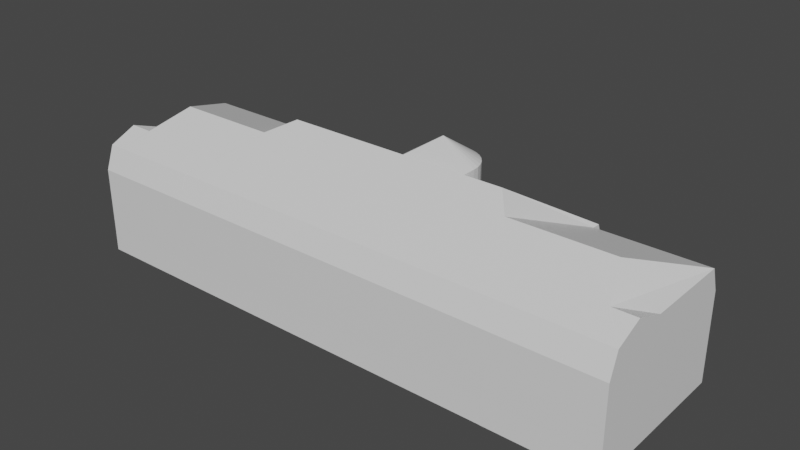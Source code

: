 # Source: GutenbergbauSicherheitskopie1.blend  (saved by Blender 2.80.59; exported with 4.5.12 LTS)
import bpy
from mathutils import Matrix  # noqa: F401  (used for matrix-valued properties, if any)

bpy.ops.wm.read_factory_settings(use_empty=True)
scene = bpy.context.scene
scene.name = 'Scene'

# ---- collections
col_collection = bpy.data.collections.new('Collection'); scene.collection.children.link(col_collection)

# ---- materials (node trees are filled in below, after node groups)
mat_material = bpy.data.materials.new('Material')
mat_material.alpha_threshold = 0.0
mat_material.use_transparent_shadow = False
mat_material.roughness = 0.5
mat_material.line_color = (0.0, 0.0, 0.0, 1.0)

# ---- material node trees
mat_material.use_nodes = True; mat_material.node_tree.nodes.clear()
_N = mat_material.node_tree.nodes; _L = mat_material.node_tree.links
n0 = _N.new('ShaderNodeOutputMaterial'); n0.name = 'Material Output'; n0.location = (300, 300)
n1 = _N.new('ShaderNodeBsdfPrincipled'); n1.name = 'Principled BSDF'; n1.location = (10, 300)
n1.distribution = 'GGX'
n1.subsurface_method = 'BURLEY'
n1.inputs[3].default_value = 1.45
_L.new(n1.outputs[0], n0.inputs[0])
n0.is_active_output = True

# ---- world
world_world = bpy.data.worlds.new('World'); scene.world = world_world
world_world.use_nodes = True; world_world.node_tree.nodes.clear()
_N = world_world.node_tree.nodes; _L = world_world.node_tree.links
n0 = _N.new('ShaderNodeOutputWorld'); n0.name = 'World Output'; n0.location = (300, 300)
n1 = _N.new('ShaderNodeBackground'); n1.name = 'Background'; n1.location = (10, 300)
n1.inputs[0].default_value = (0.05088, 0.05088, 0.05088, 1.0)
_L.new(n1.outputs[0], n0.inputs[0])
n0.is_active_output = True
world_world.color = (0.05088, 0.05088, 0.05088)
world_world.use_sun_shadow = False
world_world.sun_shadow_jitter_overblur = 0.0

# ---- meshes
me_cube = bpy.data.meshes.new('Cube')
me_cube.from_pydata([(35.0, -0.9747, 3.0), (35.0, -0.9747, 0.0), (35.0, -21.49, 3.0), (35.0, -21.5, 0.0), (-35.0, -0.9967, 3.0), (-35.0, -0.9967, 0.0), (-35.0, -21.49, 3.0), (-35.0, -21.5, 0.0), (35.0, -0.9747, 7.0), (35.0, -21.5, 7.0), (-35.0, -0.9967, 7.0), (-35.0, -21.5, 7.0), (35.0, -0.9747, 11.0), (35.0, -21.5, 11.0), (-35.0, -0.9967, 11.0), (-35.0, -21.5, 11.0), (35.0, -0.9747, 11.0), (35.0, -21.5, 11.0), (-35.0, -0.9967, 11.0), (-35.0, -21.5, 11.0), (35.0, -2.052, 14.0), (35.0, -20.45, 14.0), (-35.0, -2.072, 14.0), (-35.0, -20.43, 14.0), (35.0, -17.0, 15.49), (-35.0, -17.0, 15.49), (0.0, 4.5, 0.0), (-1.496e-06, 4.508, 15.0), (0.8779, 4.414, 0.0), (0.8779, 4.422, 15.0), (1.722, 4.157, 0.0), (1.722, 4.166, 15.0), (2.5, 3.742, 0.0), (2.5, 3.75, 15.0), (3.182, 3.182, 0.0), (3.182, 3.19, 15.0), (3.742, 2.5, 0.0), (3.742, 2.508, 15.0), (4.157, 1.722, 0.0), (4.157, 1.73, 15.0), (4.414, 0.8779, 0.0), (4.414, 0.8862, 15.0), (4.5, 3.397e-07, 0.0), (0.0, 0.0, 18.0), (4.5, 0.008308, 15.0), (21.5, 0.0, 11.0), (4.5, -2.64, 15.0), (4.5, 0.0, 0.0), (-4.5, 0.008308, 15.0), (21.5, 0.0, 7.0), (-4.5, -2.64, 15.0), (-4.5, 0.0, 0.0), (-4.5, 4.345e-06, 0.0), (21.5, 0.0, 3.0), (-4.414, 0.8779, 0.0), (-4.414, 0.8862, 15.0), (-4.157, 1.722, 0.0), (-4.157, 1.73, 15.0), (-3.742, 2.5, 0.0), (-3.742, 2.508, 15.0), (-3.182, 3.182, 0.0), (-3.182, 3.19, 15.0), (-2.5, 3.742, 0.0), (-2.5, 3.75, 15.0), (-1.722, 4.157, 0.0), (-1.722, 4.166, 15.0), (-0.8779, 4.414, 0.0), (-0.8779, 4.422, 15.0), (21.5, -21.49, 0.0), (-14.5, -9.0, 19.0), (-21.5, -1.075, 14.0), (-21.5, -20.42, 14.0), (-1.431e-06, -7.415, 18.0), (-21.5, 0.0, 0.0), (-21.5, 0.0, 11.0), (-21.5, -21.5, 11.0), (-21.5, 0.0, 11.0), (-21.5, -21.5, 11.0), (-21.5, 0.0, 7.0), (-21.5, -21.5, 7.0), (-21.5, 0.0, 3.0), (-21.5, -21.5, 0.0), (-21.5, -21.49, 3.0), (21.5, 0.0, 11.0), (21.5, -1.075, 14.0), (21.5, -21.48, 3.0), (14.5, -9.0, 19.0), (21.5, -20.42, 14.0), (21.5, -21.49, 11.0), (21.5, -21.49, 11.0), (21.5, -21.49, 7.0), (21.5, 0.0, 0.0), (21.5, -21.51, 0.0), (21.5, -0.9747, 3.0), (21.5, -0.9747, 7.0), (21.5, -0.9747, 11.0), (21.5, -0.9747, 11.0), (21.5, -2.052, 14.0), (21.5, -0.9747, 0.0), (21.5, -21.51, 7.0), (21.5, -21.51, 11.0), (21.5, -21.51, 11.0), (21.5, -20.45, 14.0), (17.0, -12.0, 17.68), (21.5, -21.51, 3.0), (-21.5, -0.9967, 0.0), (-21.5, -21.49, 3.0), (-21.5, -21.5, 7.0), (-21.5, -21.5, 11.0), (-21.5, -21.5, 11.0), (-21.5, -20.43, 14.0), (-17.0, -12.0, 17.68), (-21.5, -21.5, 0.0), (-21.5, -2.072, 14.0), (-21.5, -0.9967, 11.0), (-21.5, -0.9967, 11.0), (-21.5, -0.9967, 7.0), (-21.5, -0.9967, 3.0), (-30.0, -12.0, 17.68), (30.0, -12.0, 17.68), (-32.0, -17.0, 15.49), (32.0, -17.0, 15.49), (35.0, -13.0, 14.0), (-35.0, -13.0, 14.0), (-20.69, -1.075, 14.0), (-17.38, -1.075, 14.0), (-14.08, -1.075, 14.0), (-10.77, -1.075, 14.0), (-7.462, -1.075, 14.0), (-4.154, -1.075, 14.0), (4.154, -1.075, 14.0), (7.462, -1.075, 14.0), (10.77, -1.075, 14.0), (14.08, -1.075, 14.0), (17.38, -1.075, 14.0), (20.69, -1.075, 14.0), (-20.69, 0.0, 11.0), (-17.38, 0.0, 11.0), (-14.08, 0.0, 11.0), (-10.77, 0.0, 11.0), (-7.462, 0.0, 11.0), (-4.154, 0.0, 11.0), (4.154, 0.0, 11.0), (7.462, 0.0, 11.0), (10.77, 0.0, 11.0), (14.08, 0.0, 11.0), (17.38, 0.0, 11.0), (20.69, 0.0, 11.0), (-20.69, 0.0, 11.0), (-17.38, 0.0, 11.0), (-14.08, 0.0, 11.0), (-10.77, 0.0, 11.0), (-7.462, 0.0, 11.0), (-4.154, 0.0, 11.0), (4.154, 0.0, 11.0), (7.462, 0.0, 11.0), (10.77, 0.0, 11.0), (14.08, 0.0, 11.0), (17.38, 0.0, 11.0), (20.69, 0.0, 11.0), (-20.69, 0.0, 7.0), (-17.38, 0.0, 7.0), (-14.08, 0.0, 7.0), (-10.77, 0.0, 7.0), (-7.462, 0.0, 7.0), (-4.154, 0.0, 7.0), (4.154, 0.0, 7.0), (7.462, 0.0, 7.0), (10.77, 0.0, 7.0), (14.08, 0.0, 7.0), (17.38, 0.0, 7.0), (20.69, 0.0, 7.0), (-20.69, 0.0, 3.0), (-17.38, 0.0, 3.0), (-14.08, 0.0, 3.0), (-10.77, 0.0, 3.0), (-7.462, 0.0, 3.0), (-4.154, 0.0, 3.0), (4.154, 0.0, 3.0), (7.462, 0.0, 3.0), (10.77, 0.0, 3.0), (14.08, 0.0, 3.0), (17.38, 0.0, 3.0), (20.69, 0.0, 3.0), (-20.69, -21.5, 0.0), (-17.38, -21.5, 0.0), (-14.08, -21.5, 0.0), (-10.77, -21.5, 0.0), (-7.462, -21.5, 0.0), (-4.154, -21.5, 0.0), (4.154, -21.49, 0.0), (7.462, -21.49, 0.0), (10.77, -21.49, 0.0), (14.08, -21.49, 0.0), (17.38, -21.49, 0.0), (20.69, -21.49, 0.0), (20.69, -21.48, 3.0), (17.38, -21.48, 3.0), (14.08, -21.48, 3.0), (10.77, -21.48, 3.0), (7.462, -21.48, 3.0), (4.154, -21.48, 3.0), (-4.154, -21.49, 3.0), (-7.462, -21.49, 3.0), (-10.77, -21.49, 3.0), (-14.08, -21.49, 3.0), (-17.38, -21.49, 3.0), (-20.69, -21.49, 3.0), (14.03, -9.0, 19.0), (11.91, -9.0, 19.0), (9.792, -9.0, 19.0), (7.673, -9.0, 19.0), (5.554, -9.0, 19.0), (3.435, -9.0, 19.0), (-3.435, -9.0, 19.0), (-5.554, -9.0, 19.0), (-7.673, -9.0, 19.0), (-9.792, -9.0, 19.0), (-11.91, -9.0, 19.0), (-14.03, -9.0, 19.0), (20.69, -20.42, 14.0), (17.38, -20.42, 14.0), (14.08, -20.42, 14.0), (10.77, -20.42, 14.0), (7.462, -20.42, 14.0), (4.154, -20.42, 14.0), (-4.154, -20.42, 14.0), (-7.462, -20.42, 14.0), (-10.77, -20.42, 14.0), (-14.08, -20.42, 14.0), (-17.38, -20.42, 14.0), (-20.69, -20.42, 14.0), (20.69, -21.49, 11.0), (17.38, -21.49, 11.0), (14.08, -21.49, 11.0), (10.77, -21.49, 11.0), (7.462, -21.49, 11.0), (4.154, -21.49, 11.0), (-4.154, -21.5, 11.0), (-7.462, -21.5, 11.0), (-10.77, -21.5, 11.0), (-14.08, -21.5, 11.0), (-17.38, -21.5, 11.0), (-20.69, -21.5, 11.0), (20.69, -21.49, 11.0), (17.38, -21.49, 11.0), (14.08, -21.49, 11.0), (10.77, -21.49, 11.0), (7.462, -21.49, 11.0), (4.154, -21.49, 11.0), (-4.154, -21.5, 11.0), (-7.462, -21.5, 11.0), (-10.77, -21.5, 11.0), (-14.08, -21.5, 11.0), (-17.38, -21.5, 11.0), (-20.69, -21.5, 11.0), (20.69, -21.49, 7.0), (17.38, -21.49, 7.0), (14.08, -21.49, 7.0), (10.77, -21.49, 7.0), (7.462, -21.49, 7.0), (4.154, -21.49, 7.0), (-4.154, -21.5, 7.0), (-7.462, -21.5, 7.0), (-10.77, -21.5, 7.0), (-14.08, -21.5, 7.0), (-17.38, -21.5, 7.0), (-20.69, -21.5, 7.0), (20.69, 0.0, 0.0), (17.38, 0.0, 0.0), (14.08, 0.0, 0.0), (10.77, 0.0, 0.0), (7.462, 0.0, 0.0), (4.154, 0.0, 0.0), (-4.154, 0.0, 0.0), (-7.462, 0.0, 0.0), (-10.77, 0.0, 0.0), (-14.08, 0.0, 0.0), (-17.38, 0.0, 0.0), (-20.69, 0.0, 0.0), (-23.46, -0.9967, 0.0), (-26.7, -0.9967, 0.0), (-29.94, -0.9967, 0.0), (-33.18, -0.9967, 0.0), (-23.46, -21.49, 3.0), (-26.7, -21.49, 3.0), (-29.94, -21.49, 3.0), (-33.18, -21.49, 3.0), (-23.46, -21.5, 7.0), (-26.7, -21.5, 7.0), (-29.94, -21.5, 7.0), (-33.18, -21.5, 7.0), (-23.46, -21.5, 11.0), (-26.7, -21.5, 11.0), (-29.94, -21.5, 11.0), (-33.18, -21.5, 11.0), (-23.46, -21.5, 11.0), (-26.7, -21.5, 11.0), (-29.94, -21.5, 11.0), (-33.18, -21.5, 11.0), (-23.46, -20.43, 14.0), (-26.7, -20.43, 14.0), (-29.94, -20.43, 14.0), (-33.18, -20.43, 14.0), (-33.18, -21.5, 0.0), (-29.94, -21.5, 0.0), (-26.7, -21.5, 0.0), (-23.46, -21.5, 0.0), (-33.18, -2.072, 14.0), (-29.94, -2.072, 14.0), (-26.7, -2.072, 14.0), (-23.46, -2.072, 14.0), (-33.18, -0.9967, 11.0), (-29.94, -0.9967, 11.0), (-26.7, -0.9967, 11.0), (-23.46, -0.9967, 11.0), (-33.18, -0.9967, 11.0), (-29.94, -0.9967, 11.0), (-26.7, -0.9967, 11.0), (-23.46, -0.9967, 11.0), (-33.18, -0.9967, 7.0), (-29.94, -0.9967, 7.0), (-26.7, -0.9967, 7.0), (-23.46, -0.9967, 7.0), (-33.18, -0.9967, 3.0), (-29.94, -0.9967, 3.0), (-26.7, -0.9967, 3.0), (-23.46, -0.9967, 3.0), (-17.82, -12.0, 17.68), (-20.94, -12.0, 17.68), (-24.06, -12.0, 17.68), (-27.18, -12.0, 17.68), (23.46, -21.51, 0.0), (26.7, -21.51, 0.0), (29.94, -21.51, 0.0), (33.18, -21.5, 0.0), (23.46, -0.9747, 3.0), (26.7, -0.9747, 3.0), (29.94, -0.9747, 3.0), (33.18, -0.9747, 3.0), (23.46, -0.9747, 7.0), (26.7, -0.9747, 7.0), (29.94, -0.9747, 7.0), (33.18, -0.9747, 7.0), (23.46, -0.9747, 11.0), (26.7, -0.9747, 11.0), (29.94, -0.9747, 11.0), (33.18, -0.9747, 11.0), (23.46, -0.9747, 11.0), (26.7, -0.9747, 11.0), (29.94, -0.9747, 11.0), (33.18, -0.9747, 11.0), (23.46, -2.052, 14.0), (26.7, -2.052, 14.0), (29.94, -2.052, 14.0), (33.18, -2.052, 14.0), (33.18, -0.9747, 0.0), (29.94, -0.9747, 0.0), (26.7, -0.9747, 0.0), (23.46, -0.9747, 0.0), (33.18, -21.5, 7.0), (29.94, -21.51, 7.0), (26.7, -21.51, 7.0), (23.46, -21.51, 7.0), (33.18, -21.5, 11.0), (29.94, -21.51, 11.0), (26.7, -21.51, 11.0), (23.46, -21.51, 11.0), (33.18, -21.5, 11.0), (29.94, -21.51, 11.0), (26.7, -21.51, 11.0), (23.46, -21.51, 11.0), (33.18, -20.45, 14.0), (29.94, -20.45, 14.0), (26.7, -20.45, 14.0), (23.46, -20.45, 14.0), (27.42, -12.0, 17.68), (24.3, -12.0, 17.68), (21.18, -12.0, 17.68), (18.06, -12.0, 17.68), (33.18, -21.49, 3.0), (29.94, -21.5, 3.0), (26.7, -21.5, 3.0), (23.46, -21.5, 3.0), (-3.0, 3.0, 0.0), (-3.0, 3.0, 4.0), (-3.0, 6.0, 0.0), (-3.0, 6.0, 4.0), (3.0, 3.0, 0.0), (3.0, 3.0, 4.0), (3.0, 6.0, 0.0), (3.0, 6.0, 4.0), (-2.1, 3.45, 5.4), (-2.1, 5.55, 5.4), (2.1, 3.45, 5.4), (2.1, 5.55, 5.4), (-2.1, 3.45, 5.4), (-2.1, 5.55, 5.4), (2.1, 3.45, 5.4), (2.1, 5.55, 5.4), (-1.05, 3.475, 6.2), (-1.05, 4.525, 6.2), (1.05, 3.475, 6.2), (1.05, 4.525, 6.2)], [(21, 121), (23, 120)], [(380, 2, 9, 360), (304, 287, 6, 7), (7, 6, 4, 5), (356, 1, 3, 335), (1, 0, 2, 3), (356, 339, 0, 1), (320, 10, 14, 316), (4, 6, 11, 10), (2, 0, 8, 9), (324, 4, 10, 320), (14, 15, 19, 18), (9, 8, 12, 13), (10, 11, 15, 14), (360, 9, 13, 364), (368, 17, 21, 372), (364, 13, 17, 368), (316, 14, 18, 312), (13, 12, 16, 17), (120, 118, 22, 123), (312, 18, 22, 308), (17, 16, 20, 21), (18, 19, 23, 22), (21, 20, 122, 24), (22, 23, 25, 123), (372, 21, 24, 121, 119, 376), (26, 27, 29, 28), (28, 29, 31, 30), (30, 31, 33, 32), (32, 33, 35, 34), (34, 35, 37, 36), (36, 37, 39, 38), (38, 39, 41, 40), (40, 41, 44, 42), (37, 35, 43), (52, 42, 47, 51), (47, 46, 50, 51), (42, 44, 46, 47), (51, 50, 48, 52), (52, 48, 55, 54), (54, 55, 57, 56), (56, 57, 59, 58), (58, 59, 61, 60), (60, 61, 63, 62), (62, 63, 65, 64), (64, 65, 67, 66), (66, 67, 27, 26), (63, 61, 43), (28, 30, 32, 34, 36, 38, 40, 42, 52, 54, 56, 58, 60, 62, 64, 66, 26), (110, 71, 69, 111), (95, 45, 83, 96), (33, 31, 43), (59, 57, 43), (27, 67, 43), (29, 27, 43), (65, 63, 43), (39, 37, 43), (50, 46, 72), (35, 33, 43), (61, 59, 43), (55, 48, 43), (48, 50, 72, 43), (44, 41, 43), (57, 55, 43), (31, 29, 43), (67, 65, 43), (41, 39, 43), (46, 44, 43, 72), (97, 84, 86, 103), (96, 83, 84, 97), (106, 82, 79, 107), (184, 207, 82, 81), (105, 73, 81, 112), (105, 117, 80, 73), (160, 78, 76, 148), (172, 80, 78, 160), (107, 79, 77, 108), (109, 75, 71, 110), (108, 77, 75, 109), (148, 76, 74, 136), (124, 70, 69, 219), (136, 74, 70, 124), (93, 53, 49, 94), (94, 49, 45, 95), (92, 104, 85, 68), (220, 87, 86, 208), (244, 89, 88, 232), (232, 88, 87, 220), (256, 90, 89, 244), (268, 183, 53, 91), (268, 91, 68, 195), (196, 85, 90, 256), (332, 383, 104, 92), (340, 94, 95, 344), (336, 93, 94, 340), (348, 96, 97, 352), (121, 24, 122), (344, 95, 96, 348), (87, 102, 103, 86), (89, 100, 101, 88), (88, 101, 102, 87), (90, 99, 100, 89), (91, 53, 93, 98), (91, 98, 92, 68), (85, 104, 99, 90), (292, 108, 109, 296), (296, 109, 110, 300), (288, 107, 108, 292), (280, 327, 117, 105), (280, 105, 112, 307), (284, 106, 107, 288), (300, 110, 111, 328), (74, 114, 113, 70), (70, 113, 111, 69), (76, 115, 114, 74), (80, 117, 116, 78), (78, 116, 115, 76), (81, 82, 106, 112), (20, 119, 121, 122), (355, 376, 119, 20), (311, 328, 111, 113), (82, 207, 267, 79), (207, 206, 266, 267), (206, 205, 265, 266), (205, 204, 264, 265), (204, 203, 263, 264), (203, 202, 262, 263), (202, 201, 261, 262), (201, 200, 260, 261), (200, 199, 259, 260), (199, 198, 258, 259), (198, 197, 257, 258), (197, 196, 256, 257), (73, 279, 184, 81), (279, 278, 185, 184), (278, 277, 186, 185), (277, 276, 187, 186), (276, 275, 188, 187), (275, 274, 189, 188), (274, 273, 190, 189), (273, 272, 191, 190), (272, 271, 192, 191), (271, 270, 193, 192), (270, 269, 194, 193), (269, 268, 195, 194), (73, 80, 172, 279), (279, 172, 173, 278), (278, 173, 174, 277), (277, 174, 175, 276), (276, 175, 176, 275), (275, 176, 177, 274), (274, 177, 178, 273), (273, 178, 179, 272), (272, 179, 180, 271), (271, 180, 181, 270), (270, 181, 182, 269), (269, 182, 183, 268), (79, 267, 255, 77), (267, 266, 254, 255), (266, 265, 253, 254), (265, 264, 252, 253), (264, 263, 251, 252), (263, 262, 250, 251), (262, 261, 249, 250), (261, 260, 248, 249), (260, 259, 247, 248), (259, 258, 246, 247), (258, 257, 245, 246), (257, 256, 244, 245), (75, 243, 231, 71), (243, 242, 230, 231), (242, 241, 229, 230), (241, 240, 228, 229), (240, 239, 227, 228), (239, 238, 226, 227), (238, 237, 225, 226), (237, 236, 224, 225), (236, 235, 223, 224), (235, 234, 222, 223), (234, 233, 221, 222), (233, 232, 220, 221), (77, 255, 243, 75), (255, 254, 242, 243), (254, 253, 241, 242), (253, 252, 240, 241), (252, 251, 239, 240), (251, 250, 238, 239), (250, 249, 237, 238), (249, 248, 236, 237), (248, 247, 235, 236), (247, 246, 234, 235), (246, 245, 233, 234), (245, 244, 232, 233), (71, 231, 219, 69), (231, 230, 218, 219), (230, 229, 217, 218), (229, 228, 216, 217), (228, 227, 215, 216), (227, 226, 214, 215), (226, 225, 213, 214), (225, 224, 212, 213), (224, 223, 211, 212), (223, 222, 210, 211), (222, 221, 209, 210), (221, 220, 208, 209), (83, 147, 135, 84), (147, 146, 134, 135), (146, 145, 133, 134), (145, 144, 132, 133), (144, 143, 131, 132), (143, 142, 130, 131), (142, 141, 129, 130), (141, 140, 128, 129), (140, 139, 127, 128), (139, 138, 126, 127), (138, 137, 125, 126), (137, 136, 124, 125), (84, 135, 208, 86), (135, 134, 209, 208), (134, 133, 210, 209), (133, 132, 211, 210), (132, 131, 212, 211), (131, 130, 213, 212), (130, 129, 214, 213), (129, 128, 215, 214), (128, 127, 216, 215), (127, 126, 217, 216), (126, 125, 218, 217), (125, 124, 219, 218), (45, 159, 147, 83), (159, 158, 146, 147), (158, 157, 145, 146), (157, 156, 144, 145), (156, 155, 143, 144), (155, 154, 142, 143), (154, 153, 141, 142), (153, 152, 140, 141), (152, 151, 139, 140), (151, 150, 138, 139), (150, 149, 137, 138), (149, 148, 136, 137), (53, 183, 171, 49), (183, 182, 170, 171), (182, 181, 169, 170), (181, 180, 168, 169), (180, 179, 167, 168), (179, 178, 166, 167), (178, 177, 165, 166), (177, 176, 164, 165), (176, 175, 163, 164), (175, 174, 162, 163), (174, 173, 161, 162), (173, 172, 160, 161), (49, 171, 159, 45), (171, 170, 158, 159), (170, 169, 157, 158), (169, 168, 156, 157), (168, 167, 155, 156), (167, 166, 154, 155), (166, 165, 153, 154), (165, 164, 152, 153), (164, 163, 151, 152), (163, 162, 150, 151), (162, 161, 149, 150), (161, 160, 148, 149), (68, 85, 196, 195), (195, 196, 197, 194), (194, 197, 198, 193), (193, 198, 199, 192), (192, 199, 200, 191), (191, 200, 201, 190), (190, 201, 202, 189), (189, 202, 203, 188), (188, 203, 204, 187), (187, 204, 205, 186), (186, 205, 206, 185), (185, 206, 207, 184), (22, 118, 331, 308), (308, 331, 330, 309), (309, 330, 329, 310), (310, 329, 328, 311), (23, 303, 331, 118, 120, 25), (303, 302, 330, 331), (302, 301, 329, 330), (301, 300, 328, 329), (6, 287, 291, 11), (287, 286, 290, 291), (286, 285, 289, 290), (285, 284, 288, 289), (5, 283, 304, 7), (283, 282, 305, 304), (282, 281, 306, 305), (281, 280, 307, 306), (5, 4, 324, 283), (283, 324, 325, 282), (282, 325, 326, 281), (281, 326, 327, 280), (11, 291, 295, 15), (291, 290, 294, 295), (290, 289, 293, 294), (289, 288, 292, 293), (19, 299, 303, 23), (299, 298, 302, 303), (298, 297, 301, 302), (297, 296, 300, 301), (15, 295, 299, 19), (295, 294, 298, 299), (294, 293, 297, 298), (293, 292, 296, 297), (114, 315, 311, 113), (315, 314, 310, 311), (314, 313, 309, 310), (313, 312, 308, 309), (115, 319, 315, 114), (319, 318, 314, 315), (318, 317, 313, 314), (317, 316, 312, 313), (117, 327, 323, 116), (327, 326, 322, 323), (326, 325, 321, 322), (325, 324, 320, 321), (116, 323, 319, 115), (323, 322, 318, 319), (322, 321, 317, 318), (321, 320, 316, 317), (112, 106, 284, 307), (307, 284, 285, 306), (306, 285, 286, 305), (305, 286, 287, 304), (97, 103, 379, 352), (352, 379, 378, 353), (353, 378, 377, 354), (354, 377, 376, 355), (12, 347, 351, 16), (347, 346, 350, 351), (346, 345, 349, 350), (345, 344, 348, 349), (16, 351, 355, 20), (351, 350, 354, 355), (350, 349, 353, 354), (349, 348, 352, 353), (0, 339, 343, 8), (339, 338, 342, 343), (338, 337, 341, 342), (337, 336, 340, 341), (8, 343, 347, 12), (343, 342, 346, 347), (342, 341, 345, 346), (341, 340, 344, 345), (3, 2, 380, 335), (335, 380, 381, 334), (334, 381, 382, 333), (333, 382, 383, 332), (102, 375, 379, 103), (375, 374, 378, 379), (374, 373, 377, 378), (373, 372, 376, 377), (100, 367, 371, 101), (367, 366, 370, 371), (366, 365, 369, 370), (365, 364, 368, 369), (101, 371, 375, 102), (371, 370, 374, 375), (370, 369, 373, 374), (369, 368, 372, 373), (99, 363, 367, 100), (363, 362, 366, 367), (362, 361, 365, 366), (361, 360, 364, 365), (98, 93, 336, 359), (359, 336, 337, 358), (358, 337, 338, 357), (357, 338, 339, 356), (98, 359, 332, 92), (359, 358, 333, 332), (358, 357, 334, 333), (357, 356, 335, 334), (104, 383, 363, 99), (383, 382, 362, 363), (382, 381, 361, 362), (381, 380, 360, 361), (384, 385, 387, 386), (386, 387, 391, 390), (390, 391, 389, 388), (388, 389, 385, 384), (386, 390, 388, 384), (387, 385, 392, 393), (395, 393, 397, 399), (385, 389, 394, 392), (391, 387, 393, 395), (389, 391, 395, 394), (398, 399, 403, 402), (394, 395, 399, 398), (393, 392, 396, 397), (392, 394, 398, 396), (403, 401, 400, 402), (397, 396, 400, 401), (396, 398, 402, 400), (399, 397, 401, 403)])
_uv = me_cube.uv_layers.new(name='UVMap')
_uv.uv.foreach_set('vector', [0.625, 0.2633, 0.625, 0.25, 0.625, 0.25, 0.625, 0.2633, 0.375, 0.4884, 0.625, 0.4884, 0.625, 0.5, 0.375, 0.5, 0.375, 0.5, 0.625, 0.5, 0.625, 0.75, 0.375, 0.75, 0.6117, 0.75, 0.625, 0.75, 0.625, 1.0, 0.6117, 1.0, 0.125, 0.5, 0.375, 0.5, 0.375, 0.75, 0.125, 0.75, 0.625, 0.7367, 0.875, 0.7367, 0.875, 0.75, 0.625, 0.75, 0.875, 0.5116, 0.875, 0.5, 0.875, 0.5, 0.875, 0.5116, 0.625, 0.75, 0.625, 0.5, 0.625, 0.5, 0.625, 0.75, 0.375, 0.75, 0.375, 0.5, 0.375, 0.5, 0.375, 0.75, 0.875, 0.5116, 0.875, 0.5, 0.875, 0.5, 0.875, 0.5116, 0.625, 0.75, 0.625, 0.5, 0.625, 0.5, 0.625, 0.75, 0.375, 0.75, 0.375, 0.5, 0.375, 0.5, 0.375, 0.75, 0.625, 0.75, 0.625, 0.5, 0.625, 0.5, 0.625, 0.75, 0.625, 0.2633, 0.625, 0.25, 0.625, 0.25, 0.625, 0.2633, 0.625, 0.2633, 0.625, 0.25, 0.625, 0.25, 0.625, 0.2633, 0.625, 0.2633, 0.625, 0.25, 0.625, 0.25, 0.625, 0.2633, 0.875, 0.5116, 0.875, 0.5, 0.875, 0.5, 0.875, 0.5116, 0.375, 0.75, 0.375, 0.5, 0.375, 0.5, 0.375, 0.75, 0.625, 0.4855, 0.625, 0.471, 0.625, 0.75, 0.625, 0.75, 0.875, 0.5116, 0.875, 0.5, 0.875, 0.5, 0.875, 0.5116, 0.375, 0.75, 0.375, 0.5, 0.375, 0.5, 0.375, 0.75, 0.625, 0.75, 0.625, 0.5, 0.625, 0.5, 0.625, 0.75, 0.375, 0.75, 0.375, 0.5, 0.375, 0.625, 0.375, 0.75, 0.625, 0.75, 0.625, 0.5, 0.625, 0.75, 0.625, 0.75, 0.625, 0.2633, 0.625, 0.25, 0.625, 0.25, 0.625, 0.2666, 0.625, 0.2833, 0.625, 0.2897, 1.0, 0.5, 1.0, 1.0, 0.9688, 1.0, 0.9688, 0.5, 0.9688, 0.5, 0.9688, 1.0, 0.9375, 1.0, 0.9375, 0.5, 0.9375, 0.5, 0.9375, 1.0, 0.9062, 1.0, 0.9062, 0.5, 0.9062, 0.5, 0.9062, 1.0, 0.875, 1.0, 0.875, 0.5, 0.875, 0.5, 0.875, 1.0, 0.8438, 1.0, 0.8438, 0.5, 0.8438, 0.5, 0.8438, 1.0, 0.8125, 1.0, 0.8125, 0.5, 0.8125, 0.5, 0.8125, 1.0, 0.7812, 1.0, 0.7812, 0.5, 0.7812, 0.5, 0.7812, 1.0, 0.75, 1.0, 0.75, 0.5, 0.8438, 1.0, 0.875, 1.0, 0.8438, 1.0, 0.375, 0.25, 0.625, 0.25, 0.625, 0.5, 0.375, 0.5, 0.375, 0.5, 0.625, 0.5, 0.625, 0.75, 0.375, 0.75, 0.375, 0.75, 0.625, 0.75, 0.625, 1.0, 0.375, 1.0, 0.625, 0.5, 0.875, 0.5, 0.875, 0.75, 0.625, 0.75, 0.25, 0.5, 0.25, 1.0, 0.2188, 1.0, 0.2188, 0.5, 0.2188, 0.5, 0.2188, 1.0, 0.1875, 1.0, 0.1875, 0.5, 0.1875, 0.5, 0.1875, 1.0, 0.1562, 1.0, 0.1562, 0.5, 0.1562, 0.5, 0.1562, 1.0, 0.125, 1.0, 0.125, 0.5, 0.125, 0.5, 0.125, 1.0, 0.09375, 1.0, 0.09375, 0.5, 0.09375, 0.5, 0.09375, 1.0, 0.0625, 1.0, 0.0625, 0.5, 0.0625, 0.5, 0.0625, 1.0, 0.03125, 1.0, 0.03125, 0.5, 0.03125, 0.5, 0.03125, 1.0, 0.0, 1.0, 0.0, 0.5, 0.09375, 1.0, 0.125, 1.0, 0.09375, 1.0, 0.9688, 0.5, 0.9375, 0.5, 0.9062, 0.5, 0.875, 0.5, 0.8438, 0.5, 0.8125, 0.5, 0.7812, 0.5, 0.625, 0.25, 0.25, 0.5, 0.2188, 0.5, 0.1875, 0.5, 0.1562, 0.5, 0.125, 0.5, 0.09375, 0.5, 0.0625, 0.5, 0.03125, 0.5, 0.0, 0.5, 0.625, 0.4421, 0.625, 0.4421, 0.625, 0.4421, 0.625, 0.4421, 0.875, 0.6834, 0.875, 0.6834, 0.875, 0.6834, 0.875, 0.6834, 0.9062, 1.0, 0.9375, 1.0, 0.9062, 1.0, 0.1562, 1.0, 0.1875, 1.0, 0.1562, 1.0, 0.0, 1.0, 0.03125, 1.0, 0.0, 1.0, 0.9688, 1.0, 1.0, 1.0, 0.9688, 1.0, 0.0625, 1.0, 0.09375, 1.0, 0.0625, 1.0, 0.8125, 1.0, 0.8438, 1.0, 0.8125, 1.0, 0.625, 0.75, 0.625, 0.5, 0.625, 0.75, 0.875, 1.0, 0.9062, 1.0, 0.875, 1.0, 0.125, 1.0, 0.1562, 1.0, 0.125, 1.0, 0.2188, 1.0, 0.25, 1.0, 0.2188, 1.0, 0.875, 0.75, 0.875, 0.5, 0.875, 0.5, 0.875, 0.75, 0.75, 1.0, 0.7812, 1.0, 0.75, 1.0, 0.1875, 1.0, 0.2188, 1.0, 0.1875, 1.0, 0.9375, 1.0, 0.9688, 1.0, 0.9375, 1.0, 0.03125, 1.0, 0.0625, 1.0, 0.03125, 1.0, 0.7812, 1.0, 0.8125, 1.0, 0.7812, 1.0, 0.625, 1.0, 0.625, 0.75, 0.625, 0.75, 0.625, 1.0, 0.875, 0.6834, 0.875, 0.6834, 0.875, 0.6834, 0.875, 0.6834, 0.875, 0.6834, 0.875, 0.6834, 0.875, 0.6834, 0.875, 0.6834, 0.625, 0.4421, 0.625, 0.4421, 0.625, 0.4421, 0.625, 0.4421, 0.375, 0.4324, 0.625, 0.4324, 0.625, 0.4421, 0.375, 0.4421, 0.4329, 0.75, 0.4329, 0.75, 0.4329, 1.0, 0.4329, 1.0, 0.625, 0.5579, 0.875, 0.5579, 0.875, 0.5579, 0.625, 0.5579, 0.875, 0.5676, 0.875, 0.5579, 0.875, 0.5579, 0.875, 0.5676, 0.875, 0.5676, 0.875, 0.5579, 0.875, 0.5579, 0.875, 0.5676, 0.625, 0.4421, 0.625, 0.4421, 0.625, 0.4421, 0.625, 0.4421, 0.625, 0.4421, 0.625, 0.4421, 0.625, 0.4421, 0.625, 0.4421, 0.625, 0.4421, 0.625, 0.4421, 0.625, 0.4421, 0.625, 0.4421, 0.875, 0.5676, 0.875, 0.5579, 0.875, 0.5579, 0.875, 0.5676, 0.875, 0.5676, 0.875, 0.5579, 0.875, 0.5579, 0.875, 0.5676, 0.875, 0.5676, 0.875, 0.5579, 0.875, 0.5579, 0.875, 0.5676, 0.875, 0.6834, 0.875, 0.6834, 0.875, 0.6834, 0.875, 0.6834, 0.875, 0.6834, 0.875, 0.6834, 0.875, 0.6834, 0.875, 0.6834, 0.375, 0.3166, 0.625, 0.3166, 0.625, 0.3166, 0.375, 0.3166, 0.625, 0.3262, 0.625, 0.3166, 0.625, 0.3166, 0.625, 0.3262, 0.625, 0.3262, 0.625, 0.3166, 0.625, 0.3166, 0.625, 0.3262, 0.625, 0.3262, 0.625, 0.3166, 0.625, 0.3166, 0.625, 0.3262, 0.625, 0.3262, 0.625, 0.3166, 0.625, 0.3166, 0.625, 0.3262, 0.625, 0.6738, 0.875, 0.6738, 0.875, 0.6834, 0.625, 0.6834, 0.5488, 0.75, 0.5584, 0.75, 0.5584, 1.0, 0.5488, 1.0, 0.625, 0.3262, 0.625, 0.3166, 0.625, 0.3166, 0.625, 0.3262, 0.375, 0.3033, 0.625, 0.3033, 0.625, 0.3166, 0.375, 0.3166, 0.875, 0.6967, 0.875, 0.6834, 0.875, 0.6834, 0.875, 0.6967, 0.875, 0.6967, 0.875, 0.6834, 0.875, 0.6834, 0.875, 0.6967, 0.875, 0.6967, 0.875, 0.6834, 0.875, 0.6834, 0.875, 0.6967, 0.625, 0.2666, 0.375, 0.75, 0.375, 0.625, 0.875, 0.6967, 0.875, 0.6834, 0.875, 0.6834, 0.875, 0.6967, 0.625, 0.3166, 0.625, 0.3166, 0.625, 0.3166, 0.625, 0.3166, 0.625, 0.3166, 0.625, 0.3166, 0.625, 0.3166, 0.625, 0.3166, 0.625, 0.3166, 0.625, 0.3166, 0.625, 0.3166, 0.625, 0.3166, 0.625, 0.3166, 0.625, 0.3166, 0.625, 0.3166, 0.625, 0.3166, 0.625, 0.6834, 0.875, 0.6834, 0.875, 0.6834, 0.625, 0.6834, 0.5584, 0.75, 0.5584, 0.75, 0.5584, 1.0, 0.5584, 1.0, 0.625, 0.3166, 0.625, 0.3166, 0.625, 0.3166, 0.625, 0.3166, 0.625, 0.4537, 0.625, 0.4421, 0.625, 0.4421, 0.625, 0.4537, 0.625, 0.4537, 0.625, 0.4421, 0.625, 0.4421, 0.625, 0.4537, 0.625, 0.4537, 0.625, 0.4421, 0.625, 0.4421, 0.625, 0.4537, 0.625, 0.5463, 0.875, 0.5463, 0.875, 0.5579, 0.625, 0.5579, 0.4213, 0.75, 0.4329, 0.75, 0.4329, 1.0, 0.4213, 1.0, 0.625, 0.4537, 0.625, 0.4421, 0.625, 0.4421, 0.625, 0.4537, 0.625, 0.4537, 0.625, 0.4421, 0.625, 0.4421, 0.625, 0.4476, 0.875, 0.5579, 0.875, 0.5579, 0.875, 0.5579, 0.875, 0.5579, 0.875, 0.5579, 0.875, 0.5579, 0.875, 0.5579, 0.875, 0.5579, 0.875, 0.5579, 0.875, 0.5579, 0.875, 0.5579, 0.875, 0.5579, 0.875, 0.5579, 0.875, 0.5579, 0.875, 0.5579, 0.875, 0.5579, 0.875, 0.5579, 0.875, 0.5579, 0.875, 0.5579, 0.875, 0.5579, 0.375, 0.4421, 0.625, 0.4421, 0.625, 0.4421, 0.375, 0.4421, 0.375, 0.5, 0.625, 0.2833, 0.625, 0.2666, 0.375, 0.625, 0.475, 0.5367, 0.6731, 0.3602, 0.625, 0.2833, 0.375, 0.5, 0.825, 0.5963, 0.625, 0.4476, 0.625, 0.4421, 0.875, 0.5579, 0.625, 0.4421, 0.625, 0.4324, 0.625, 0.4324, 0.625, 0.4421, 0.625, 0.4324, 0.625, 0.4228, 0.625, 0.4228, 0.625, 0.4324, 0.625, 0.4228, 0.625, 0.4131, 0.625, 0.4131, 0.625, 0.4228, 0.625, 0.4131, 0.625, 0.4035, 0.625, 0.4035, 0.625, 0.4131, 0.625, 0.4035, 0.625, 0.3938, 0.625, 0.3938, 0.625, 0.4035, 0.625, 0.3938, 0.625, 0.3841, 0.625, 0.3841, 0.625, 0.3938, 0.625, 0.3841, 0.625, 0.3745, 0.625, 0.3745, 0.625, 0.3841, 0.625, 0.3745, 0.625, 0.3648, 0.625, 0.3648, 0.625, 0.3745, 0.625, 0.3648, 0.625, 0.3552, 0.625, 0.3552, 0.625, 0.3648, 0.625, 0.3552, 0.625, 0.3455, 0.625, 0.3455, 0.625, 0.3552, 0.625, 0.3455, 0.625, 0.3359, 0.625, 0.3359, 0.625, 0.3455, 0.625, 0.3359, 0.625, 0.3262, 0.625, 0.3262, 0.625, 0.3359, 0.4329, 0.75, 0.4426, 0.75, 0.4426, 1.0, 0.4329, 1.0, 0.4426, 0.75, 0.4522, 0.75, 0.4522, 1.0, 0.4426, 1.0, 0.4522, 0.75, 0.4619, 0.75, 0.4619, 1.0, 0.4522, 1.0, 0.4619, 0.75, 0.4715, 0.75, 0.4715, 1.0, 0.4619, 1.0, 0.4715, 0.75, 0.4812, 0.75, 0.4812, 1.0, 0.4715, 1.0, 0.4812, 0.75, 0.4909, 0.75, 0.4909, 1.0, 0.4812, 1.0, 0.4909, 0.75, 0.5005, 0.75, 0.5005, 1.0, 0.4909, 1.0, 0.5005, 0.75, 0.5102, 0.75, 0.5102, 1.0, 0.5005, 1.0, 0.5102, 0.75, 0.5198, 0.75, 0.5198, 1.0, 0.5102, 1.0, 0.5198, 0.75, 0.5295, 0.75, 0.5295, 1.0, 0.5198, 1.0, 0.5295, 0.75, 0.5391, 0.75, 0.5391, 1.0, 0.5295, 1.0, 0.5391, 0.75, 0.5488, 0.75, 0.5488, 1.0, 0.5391, 1.0, 0.625, 0.5579, 0.875, 0.5579, 0.875, 0.5676, 0.625, 0.5676, 0.625, 0.5676, 0.875, 0.5676, 0.875, 0.5772, 0.625, 0.5772, 0.625, 0.5772, 0.875, 0.5772, 0.875, 0.5869, 0.625, 0.5869, 0.625, 0.5869, 0.875, 0.5869, 0.875, 0.5965, 0.625, 0.5965, 0.625, 0.5965, 0.875, 0.5965, 0.875, 0.6062, 0.625, 0.6062, 0.625, 0.6062, 0.875, 0.6062, 0.875, 0.6159, 0.625, 0.6159, 0.625, 0.6159, 0.875, 0.6159, 0.875, 0.6255, 0.625, 0.6255, 0.625, 0.6255, 0.875, 0.6255, 0.875, 0.6352, 0.625, 0.6352, 0.625, 0.6352, 0.875, 0.6352, 0.875, 0.6448, 0.625, 0.6448, 0.625, 0.6448, 0.875, 0.6448, 0.875, 0.6545, 0.625, 0.6545, 0.625, 0.6545, 0.875, 0.6545, 0.875, 0.6641, 0.625, 0.6641, 0.625, 0.6641, 0.875, 0.6641, 0.875, 0.6738, 0.625, 0.6738, 0.625, 0.4421, 0.625, 0.4324, 0.625, 0.4324, 0.625, 0.4421, 0.625, 0.4324, 0.625, 0.4228, 0.625, 0.4228, 0.625, 0.4324, 0.625, 0.4228, 0.625, 0.4131, 0.625, 0.4131, 0.625, 0.4228, 0.625, 0.4131, 0.625, 0.4035, 0.625, 0.4035, 0.625, 0.4131, 0.625, 0.4035, 0.625, 0.3938, 0.625, 0.3938, 0.625, 0.4035, 0.625, 0.3938, 0.625, 0.3841, 0.625, 0.3841, 0.625, 0.3938, 0.625, 0.3841, 0.625, 0.3745, 0.625, 0.3745, 0.625, 0.3841, 0.625, 0.3745, 0.625, 0.3648, 0.625, 0.3648, 0.625, 0.3745, 0.625, 0.3648, 0.625, 0.3552, 0.625, 0.3552, 0.625, 0.3648, 0.625, 0.3552, 0.625, 0.3455, 0.625, 0.3455, 0.625, 0.3552, 0.625, 0.3455, 0.625, 0.3359, 0.625, 0.3359, 0.625, 0.3455, 0.625, 0.3359, 0.625, 0.3262, 0.625, 0.3262, 0.625, 0.3359, 0.625, 0.4421, 0.625, 0.4324, 0.625, 0.4324, 0.625, 0.4421, 0.625, 0.4324, 0.625, 0.4228, 0.625, 0.4228, 0.625, 0.4324, 0.625, 0.4228, 0.625, 0.4131, 0.625, 0.4131, 0.625, 0.4228, 0.625, 0.4131, 0.625, 0.4035, 0.625, 0.4035, 0.625, 0.4131, 0.625, 0.4035, 0.625, 0.3938, 0.625, 0.3938, 0.625, 0.4035, 0.625, 0.3938, 0.625, 0.3841, 0.625, 0.3841, 0.625, 0.3938, 0.625, 0.3841, 0.625, 0.3745, 0.625, 0.3745, 0.625, 0.3841, 0.625, 0.3745, 0.625, 0.3648, 0.625, 0.3648, 0.625, 0.3745, 0.625, 0.3648, 0.625, 0.3552, 0.625, 0.3552, 0.625, 0.3648, 0.625, 0.3552, 0.625, 0.3455, 0.625, 0.3455, 0.625, 0.3552, 0.625, 0.3455, 0.625, 0.3359, 0.625, 0.3359, 0.625, 0.3455, 0.625, 0.3359, 0.625, 0.3262, 0.625, 0.3262, 0.625, 0.3359, 0.625, 0.4421, 0.625, 0.4324, 0.625, 0.4324, 0.625, 0.4421, 0.625, 0.4324, 0.625, 0.4228, 0.625, 0.4228, 0.625, 0.4324, 0.625, 0.4228, 0.625, 0.4131, 0.625, 0.4131, 0.625, 0.4228, 0.625, 0.4131, 0.625, 0.4035, 0.625, 0.4035, 0.625, 0.4131, 0.625, 0.4035, 0.625, 0.3938, 0.625, 0.3938, 0.625, 0.4035, 0.625, 0.3938, 0.625, 0.3841, 0.625, 0.3841, 0.625, 0.3938, 0.625, 0.3841, 0.625, 0.3745, 0.625, 0.3745, 0.625, 0.3841, 0.625, 0.3745, 0.625, 0.3648, 0.625, 0.3648, 0.625, 0.3745, 0.625, 0.3648, 0.625, 0.3552, 0.625, 0.3552, 0.625, 0.3648, 0.625, 0.3552, 0.625, 0.3455, 0.625, 0.3455, 0.625, 0.3552, 0.625, 0.3455, 0.625, 0.3359, 0.625, 0.3359, 0.625, 0.3455, 0.625, 0.3359, 0.625, 0.3262, 0.625, 0.3262, 0.625, 0.3359, 0.625, 0.4421, 0.625, 0.4324, 0.625, 0.4324, 0.625, 0.4421, 0.625, 0.4324, 0.625, 0.4228, 0.625, 0.4228, 0.625, 0.4324, 0.625, 0.4228, 0.625, 0.4131, 0.625, 0.4131, 0.625, 0.4228, 0.625, 0.4131, 0.625, 0.4035, 0.625, 0.4035, 0.625, 0.4131, 0.625, 0.4035, 0.625, 0.3938, 0.625, 0.3938, 0.625, 0.4035, 0.625, 0.3938, 0.625, 0.3841, 0.625, 0.3841, 0.625, 0.3938, 0.625, 0.3841, 0.625, 0.3745, 0.625, 0.3745, 0.625, 0.3841, 0.625, 0.3745, 0.625, 0.3648, 0.625, 0.3648, 0.625, 0.3745, 0.625, 0.3648, 0.625, 0.3552, 0.625, 0.3552, 0.625, 0.3648, 0.625, 0.3552, 0.625, 0.3455, 0.625, 0.3455, 0.625, 0.3552, 0.625, 0.3455, 0.625, 0.3359, 0.625, 0.3359, 0.625, 0.3455, 0.625, 0.3359, 0.625, 0.3262, 0.625, 0.3262, 0.625, 0.3359, 0.875, 0.6834, 0.875, 0.6738, 0.875, 0.6738, 0.875, 0.6834, 0.875, 0.6738, 0.875, 0.6641, 0.875, 0.6641, 0.875, 0.6738, 0.875, 0.6641, 0.875, 0.6545, 0.875, 0.6545, 0.875, 0.6641, 0.875, 0.6545, 0.875, 0.6448, 0.875, 0.6448, 0.875, 0.6545, 0.875, 0.6448, 0.875, 0.6352, 0.875, 0.6352, 0.875, 0.6448, 0.875, 0.6352, 0.875, 0.6255, 0.875, 0.6255, 0.875, 0.6352, 0.875, 0.6255, 0.875, 0.6159, 0.875, 0.6159, 0.875, 0.6255, 0.875, 0.6159, 0.875, 0.6062, 0.875, 0.6062, 0.875, 0.6159, 0.875, 0.6062, 0.875, 0.5965, 0.875, 0.5965, 0.875, 0.6062, 0.875, 0.5965, 0.875, 0.5869, 0.875, 0.5869, 0.875, 0.5965, 0.875, 0.5869, 0.875, 0.5772, 0.875, 0.5772, 0.875, 0.5869, 0.875, 0.5772, 0.875, 0.5676, 0.875, 0.5676, 0.875, 0.5772, 0.875, 0.6834, 0.875, 0.6738, 0.875, 0.6738, 0.875, 0.6834, 0.875, 0.6738, 0.875, 0.6641, 0.875, 0.6641, 0.875, 0.6738, 0.875, 0.6641, 0.875, 0.6545, 0.875, 0.6545, 0.875, 0.6641, 0.875, 0.6545, 0.875, 0.6448, 0.875, 0.6448, 0.875, 0.6545, 0.875, 0.6448, 0.875, 0.6352, 0.875, 0.6352, 0.875, 0.6448, 0.875, 0.6352, 0.875, 0.6255, 0.875, 0.6255, 0.875, 0.6352, 0.875, 0.6255, 0.875, 0.6159, 0.875, 0.6159, 0.875, 0.6255, 0.875, 0.6159, 0.875, 0.6062, 0.875, 0.6062, 0.875, 0.6159, 0.875, 0.6062, 0.875, 0.5965, 0.875, 0.5965, 0.875, 0.6062, 0.875, 0.5965, 0.875, 0.5869, 0.875, 0.5869, 0.875, 0.5965, 0.875, 0.5869, 0.875, 0.5772, 0.875, 0.5772, 0.875, 0.5869, 0.875, 0.5772, 0.875, 0.5676, 0.875, 0.5676, 0.875, 0.5772, 0.875, 0.6834, 0.875, 0.6738, 0.875, 0.6738, 0.875, 0.6834, 0.875, 0.6738, 0.875, 0.6641, 0.875, 0.6641, 0.875, 0.6738, 0.875, 0.6641, 0.875, 0.6545, 0.875, 0.6545, 0.875, 0.6641, 0.875, 0.6545, 0.875, 0.6448, 0.875, 0.6448, 0.875, 0.6545, 0.875, 0.6448, 0.875, 0.6352, 0.875, 0.6352, 0.875, 0.6448, 0.875, 0.6352, 0.875, 0.6255, 0.875, 0.6255, 0.875, 0.6352, 0.875, 0.6255, 0.875, 0.6159, 0.875, 0.6159, 0.875, 0.6255, 0.875, 0.6159, 0.875, 0.6062, 0.875, 0.6062, 0.875, 0.6159, 0.875, 0.6062, 0.875, 0.5965, 0.875, 0.5965, 0.875, 0.6062, 0.875, 0.5965, 0.875, 0.5869, 0.875, 0.5869, 0.875, 0.5965, 0.875, 0.5869, 0.875, 0.5772, 0.875, 0.5772, 0.875, 0.5869, 0.875, 0.5772, 0.875, 0.5676, 0.875, 0.5676, 0.875, 0.5772, 0.875, 0.6834, 0.875, 0.6738, 0.875, 0.6738, 0.875, 0.6834, 0.875, 0.6738, 0.875, 0.6641, 0.875, 0.6641, 0.875, 0.6738, 0.875, 0.6641, 0.875, 0.6545, 0.875, 0.6545, 0.875, 0.6641, 0.875, 0.6545, 0.875, 0.6448, 0.875, 0.6448, 0.875, 0.6545, 0.875, 0.6448, 0.875, 0.6352, 0.875, 0.6352, 0.875, 0.6448, 0.875, 0.6352, 0.875, 0.6255, 0.875, 0.6255, 0.875, 0.6352, 0.875, 0.6255, 0.875, 0.6159, 0.875, 0.6159, 0.875, 0.6255, 0.875, 0.6159, 0.875, 0.6062, 0.875, 0.6062, 0.875, 0.6159, 0.875, 0.6062, 0.875, 0.5965, 0.875, 0.5965, 0.875, 0.6062, 0.875, 0.5965, 0.875, 0.5869, 0.875, 0.5869, 0.875, 0.5965, 0.875, 0.5869, 0.875, 0.5772, 0.875, 0.5772, 0.875, 0.5869, 0.875, 0.5772, 0.875, 0.5676, 0.875, 0.5676, 0.875, 0.5772, 0.875, 0.6834, 0.875, 0.6738, 0.875, 0.6738, 0.875, 0.6834, 0.875, 0.6738, 0.875, 0.6641, 0.875, 0.6641, 0.875, 0.6738, 0.875, 0.6641, 0.875, 0.6545, 0.875, 0.6545, 0.875, 0.6641, 0.875, 0.6545, 0.875, 0.6448, 0.875, 0.6448, 0.875, 0.6545, 0.875, 0.6448, 0.875, 0.6352, 0.875, 0.6352, 0.875, 0.6448, 0.875, 0.6352, 0.875, 0.6255, 0.875, 0.6255, 0.875, 0.6352, 0.875, 0.6255, 0.875, 0.6159, 0.875, 0.6159, 0.875, 0.6255, 0.875, 0.6159, 0.875, 0.6062, 0.875, 0.6062, 0.875, 0.6159, 0.875, 0.6062, 0.875, 0.5965, 0.875, 0.5965, 0.875, 0.6062, 0.875, 0.5965, 0.875, 0.5869, 0.875, 0.5869, 0.875, 0.5965, 0.875, 0.5869, 0.875, 0.5772, 0.875, 0.5772, 0.875, 0.5869, 0.875, 0.5772, 0.875, 0.5676, 0.875, 0.5676, 0.875, 0.5772, 0.375, 0.3166, 0.625, 0.3166, 0.625, 0.3262, 0.375, 0.3262, 0.375, 0.3262, 0.625, 0.3262, 0.625, 0.3359, 0.375, 0.3359, 0.375, 0.3359, 0.625, 0.3359, 0.625, 0.3455, 0.375, 0.3455, 0.375, 0.3455, 0.625, 0.3455, 0.625, 0.3552, 0.375, 0.3552, 0.375, 0.3552, 0.625, 0.3552, 0.625, 0.3648, 0.375, 0.3648, 0.375, 0.3648, 0.625, 0.3648, 0.625, 0.3745, 0.375, 0.3745, 0.375, 0.3745, 0.625, 0.3745, 0.625, 0.3841, 0.375, 0.3841, 0.375, 0.3841, 0.625, 0.3841, 0.625, 0.3938, 0.375, 0.3938, 0.375, 0.3938, 0.625, 0.3938, 0.625, 0.4035, 0.375, 0.4035, 0.375, 0.4035, 0.625, 0.4035, 0.625, 0.4131, 0.375, 0.4131, 0.375, 0.4131, 0.625, 0.4131, 0.625, 0.4228, 0.375, 0.4228, 0.375, 0.4228, 0.625, 0.4228, 0.625, 0.4324, 0.375, 0.4324, 0.625, 0.75, 0.625, 0.471, 0.625, 0.465, 0.675, 0.7116, 0.675, 0.7116, 0.625, 0.465, 0.625, 0.4592, 0.725, 0.6732, 0.725, 0.6732, 0.625, 0.4592, 0.625, 0.4534, 0.775, 0.6348, 0.775, 0.6348, 0.625, 0.4534, 0.625, 0.4476, 0.825, 0.5963, 0.625, 0.5, 0.625, 0.4884, 0.625, 0.465, 0.625, 0.471, 0.625, 0.4855, 0.625, 0.5, 0.625, 0.4884, 0.625, 0.4768, 0.625, 0.4592, 0.625, 0.465, 0.625, 0.4768, 0.625, 0.4652, 0.625, 0.4534, 0.625, 0.4592, 0.625, 0.4652, 0.625, 0.4537, 0.625, 0.4476, 0.625, 0.4534, 0.625, 0.5, 0.625, 0.4884, 0.625, 0.4884, 0.625, 0.5, 0.625, 0.4884, 0.625, 0.4768, 0.625, 0.4768, 0.625, 0.4884, 0.625, 0.4768, 0.625, 0.4652, 0.625, 0.4652, 0.625, 0.4768, 0.625, 0.4652, 0.625, 0.4537, 0.625, 0.4537, 0.625, 0.4652, 0.375, 0.75, 0.3866, 0.75, 0.3866, 1.0, 0.375, 1.0, 0.3866, 0.75, 0.3982, 0.75, 0.3982, 1.0, 0.3866, 1.0, 0.3982, 0.75, 0.4098, 0.75, 0.4098, 1.0, 0.3982, 1.0, 0.4098, 0.75, 0.4213, 0.75, 0.4213, 1.0, 0.4098, 1.0, 0.625, 0.5, 0.875, 0.5, 0.875, 0.5116, 0.625, 0.5116, 0.625, 0.5116, 0.875, 0.5116, 0.875, 0.5232, 0.625, 0.5232, 0.625, 0.5232, 0.875, 0.5232, 0.875, 0.5348, 0.625, 0.5348, 0.625, 0.5348, 0.875, 0.5348, 0.875, 0.5463, 0.625, 0.5463, 0.625, 0.5, 0.625, 0.4884, 0.625, 0.4884, 0.625, 0.5, 0.625, 0.4884, 0.625, 0.4768, 0.625, 0.4768, 0.625, 0.4884, 0.625, 0.4768, 0.625, 0.4652, 0.625, 0.4652, 0.625, 0.4768, 0.625, 0.4652, 0.625, 0.4537, 0.625, 0.4537, 0.625, 0.4652, 0.625, 0.5, 0.625, 0.4884, 0.625, 0.4884, 0.625, 0.5, 0.625, 0.4884, 0.625, 0.4768, 0.625, 0.4768, 0.625, 0.4884, 0.625, 0.4768, 0.625, 0.4652, 0.625, 0.4652, 0.625, 0.4768, 0.625, 0.4652, 0.625, 0.4537, 0.625, 0.4537, 0.625, 0.4652, 0.625, 0.5, 0.625, 0.4884, 0.625, 0.4884, 0.625, 0.5, 0.625, 0.4884, 0.625, 0.4768, 0.625, 0.4768, 0.625, 0.4884, 0.625, 0.4768, 0.625, 0.4652, 0.625, 0.4652, 0.625, 0.4768, 0.625, 0.4652, 0.625, 0.4537, 0.625, 0.4537, 0.625, 0.4652, 0.875, 0.5579, 0.875, 0.5463, 0.875, 0.5463, 0.875, 0.5579, 0.875, 0.5463, 0.875, 0.5348, 0.875, 0.5348, 0.875, 0.5463, 0.875, 0.5348, 0.875, 0.5232, 0.875, 0.5232, 0.875, 0.5348, 0.875, 0.5232, 0.875, 0.5116, 0.875, 0.5116, 0.875, 0.5232, 0.875, 0.5579, 0.875, 0.5463, 0.875, 0.5463, 0.875, 0.5579, 0.875, 0.5463, 0.875, 0.5348, 0.875, 0.5348, 0.875, 0.5463, 0.875, 0.5348, 0.875, 0.5232, 0.875, 0.5232, 0.875, 0.5348, 0.875, 0.5232, 0.875, 0.5116, 0.875, 0.5116, 0.875, 0.5232, 0.875, 0.5579, 0.875, 0.5463, 0.875, 0.5463, 0.875, 0.5579, 0.875, 0.5463, 0.875, 0.5348, 0.875, 0.5348, 0.875, 0.5463, 0.875, 0.5348, 0.875, 0.5232, 0.875, 0.5232, 0.875, 0.5348, 0.875, 0.5232, 0.875, 0.5116, 0.875, 0.5116, 0.875, 0.5232, 0.875, 0.5579, 0.875, 0.5463, 0.875, 0.5463, 0.875, 0.5579, 0.875, 0.5463, 0.875, 0.5348, 0.875, 0.5348, 0.875, 0.5463, 0.875, 0.5348, 0.875, 0.5232, 0.875, 0.5232, 0.875, 0.5348, 0.875, 0.5232, 0.875, 0.5116, 0.875, 0.5116, 0.875, 0.5232, 0.375, 0.4421, 0.625, 0.4421, 0.625, 0.4537, 0.375, 0.4537, 0.375, 0.4537, 0.625, 0.4537, 0.625, 0.4652, 0.375, 0.4652, 0.375, 0.4652, 0.625, 0.4652, 0.625, 0.4768, 0.375, 0.4768, 0.375, 0.4768, 0.625, 0.4768, 0.625, 0.4884, 0.375, 0.4884, 0.875, 0.6834, 0.875, 0.6834, 0.8231, 0.6003, 0.775, 0.6467, 0.775, 0.6467, 0.8231, 0.6003, 0.7731, 0.5203, 0.675, 0.6101, 0.675, 0.6101, 0.7731, 0.5203, 0.7231, 0.4403, 0.575, 0.5734, 0.575, 0.5734, 0.7231, 0.4403, 0.6731, 0.3602, 0.475, 0.5367, 0.875, 0.75, 0.875, 0.7367, 0.875, 0.7367, 0.875, 0.75, 0.875, 0.7367, 0.875, 0.7234, 0.875, 0.7234, 0.875, 0.7367, 0.875, 0.7234, 0.875, 0.7101, 0.875, 0.7101, 0.875, 0.7234, 0.875, 0.7101, 0.875, 0.6967, 0.875, 0.6967, 0.875, 0.7101, 0.875, 0.75, 0.875, 0.7367, 0.875, 0.7367, 0.875, 0.75, 0.875, 0.7367, 0.875, 0.7234, 0.875, 0.7234, 0.875, 0.7367, 0.875, 0.7234, 0.875, 0.7101, 0.875, 0.7101, 0.875, 0.7234, 0.875, 0.7101, 0.875, 0.6967, 0.875, 0.6967, 0.875, 0.7101, 0.875, 0.75, 0.875, 0.7367, 0.875, 0.7367, 0.875, 0.75, 0.875, 0.7367, 0.875, 0.7234, 0.875, 0.7234, 0.875, 0.7367, 0.875, 0.7234, 0.875, 0.7101, 0.875, 0.7101, 0.875, 0.7234, 0.875, 0.7101, 0.875, 0.6967, 0.875, 0.6967, 0.875, 0.7101, 0.875, 0.75, 0.875, 0.7367, 0.875, 0.7367, 0.875, 0.75, 0.875, 0.7367, 0.875, 0.7234, 0.875, 0.7234, 0.875, 0.7367, 0.875, 0.7234, 0.875, 0.7101, 0.875, 0.7101, 0.875, 0.7234, 0.875, 0.7101, 0.875, 0.6967, 0.875, 0.6967, 0.875, 0.7101, 0.375, 0.25, 0.625, 0.25, 0.625, 0.2633, 0.375, 0.2633, 0.375, 0.2633, 0.625, 0.2633, 0.625, 0.2766, 0.375, 0.2766, 0.375, 0.2766, 0.625, 0.2766, 0.625, 0.2899, 0.375, 0.2899, 0.375, 0.2899, 0.625, 0.2899, 0.625, 0.3033, 0.375, 0.3033, 0.625, 0.3166, 0.625, 0.3033, 0.625, 0.3097, 0.625, 0.3166, 0.625, 0.3033, 0.625, 0.2899, 0.625, 0.303, 0.625, 0.3097, 0.625, 0.2899, 0.625, 0.2766, 0.625, 0.2963, 0.625, 0.303, 0.625, 0.2766, 0.625, 0.2633, 0.625, 0.2897, 0.625, 0.2963, 0.625, 0.3166, 0.625, 0.3033, 0.625, 0.3033, 0.625, 0.3166, 0.625, 0.3033, 0.625, 0.2899, 0.625, 0.2899, 0.625, 0.3033, 0.625, 0.2899, 0.625, 0.2766, 0.625, 0.2766, 0.625, 0.2899, 0.625, 0.2766, 0.625, 0.2633, 0.625, 0.2633, 0.625, 0.2766, 0.625, 0.3166, 0.625, 0.3033, 0.625, 0.3033, 0.625, 0.3166, 0.625, 0.3033, 0.625, 0.2899, 0.625, 0.2899, 0.625, 0.3033, 0.625, 0.2899, 0.625, 0.2766, 0.625, 0.2766, 0.625, 0.2899, 0.625, 0.2766, 0.625, 0.2633, 0.625, 0.2633, 0.625, 0.2766, 0.625, 0.3166, 0.625, 0.3033, 0.625, 0.3033, 0.625, 0.3166, 0.625, 0.3033, 0.625, 0.2899, 0.625, 0.2899, 0.625, 0.3033, 0.625, 0.2899, 0.625, 0.2766, 0.625, 0.2766, 0.625, 0.2899, 0.625, 0.2766, 0.625, 0.2633, 0.625, 0.2633, 0.625, 0.2766, 0.625, 0.6834, 0.875, 0.6834, 0.875, 0.6967, 0.625, 0.6967, 0.625, 0.6967, 0.875, 0.6967, 0.875, 0.7101, 0.625, 0.7101, 0.625, 0.7101, 0.875, 0.7101, 0.875, 0.7234, 0.625, 0.7234, 0.625, 0.7234, 0.875, 0.7234, 0.875, 0.7367, 0.625, 0.7367, 0.5584, 0.75, 0.5717, 0.75, 0.5717, 1.0, 0.5584, 1.0, 0.5717, 0.75, 0.5851, 0.75, 0.5851, 1.0, 0.5717, 1.0, 0.5851, 0.75, 0.5984, 0.75, 0.5984, 1.0, 0.5851, 1.0, 0.5984, 0.75, 0.6117, 0.75, 0.6117, 1.0, 0.5984, 1.0, 0.625, 0.3166, 0.625, 0.3033, 0.625, 0.3033, 0.625, 0.3166, 0.625, 0.3033, 0.625, 0.2899, 0.625, 0.2899, 0.625, 0.3033, 0.625, 0.2899, 0.625, 0.2766, 0.625, 0.2766, 0.625, 0.2899, 0.625, 0.2766, 0.625, 0.2633, 0.625, 0.2633, 0.625, 0.2766, 0.375, 0.0, 0.625, 0.0, 0.625, 0.25, 0.375, 0.25, 0.375, 0.25, 0.625, 0.25, 0.625, 0.5, 0.375, 0.5, 0.375, 0.5, 0.625, 0.5, 0.625, 0.75, 0.375, 0.75, 0.375, 0.75, 0.625, 0.75, 0.625, 1.0, 0.375, 1.0, 0.125, 0.5, 0.375, 0.5, 0.375, 0.75, 0.125, 0.75, 0.625, 0.25, 0.625, 0.0, 0.625, 0.0, 0.625, 0.25, 0.625, 0.5, 0.625, 0.25, 0.625, 0.25, 0.625, 0.5, 0.625, 1.0, 0.625, 0.75, 0.625, 0.75, 0.625, 1.0, 0.625, 0.5, 0.625, 0.25, 0.625, 0.25, 0.625, 0.5, 0.625, 0.75, 0.625, 0.5, 0.625, 0.5, 0.625, 0.75, 0.625, 0.75, 0.625, 0.5, 0.625, 0.5, 0.625, 0.75, 0.625, 0.75, 0.625, 0.5, 0.625, 0.5, 0.625, 0.75, 0.625, 0.25, 0.625, 0.0, 0.625, 0.0, 0.625, 0.25, 0.625, 1.0, 0.625, 0.75, 0.625, 0.75, 0.625, 1.0, 0.625, 0.5, 0.875, 0.5, 0.875, 0.75, 0.625, 0.75, 0.625, 0.25, 0.625, 0.0, 0.625, 0.0, 0.625, 0.25, 0.625, 1.0, 0.625, 0.75, 0.625, 0.75, 0.625, 1.0, 0.625, 0.5, 0.625, 0.25, 0.625, 0.25, 0.625, 0.5])
me_cube.materials.append(mat_material)
me_cube.use_remesh_preserve_volume = False
me_cube.use_remesh_preserve_attributes = False
me_cube.use_mirror_vertex_groups = False
me_cube.update()

# ---- objects
ob_hauptgeb_ude = bpy.data.objects.new('Hauptgebäude', me_cube)

# ---- transforms, parenting, visibility, modifiers, constraints
ob_hauptgeb_ude.location = (0.0, 0.0, 0.0)
ob_hauptgeb_ude.lock_rotations_4d = False
ob_hauptgeb_ude.empty_display_type = 'ARROWS'
ob_hauptgeb_ude.lineart.crease_threshold = 0.0

# ---- collection membership
col_collection.objects.link(ob_hauptgeb_ude)

# ---- scene / render settings (as saved in the file)
scene.frame_start = 1; scene.frame_end = 250; scene.frame_set(1)
scene.render.engine = 'BLENDER_EEVEE_NEXT'
scene.cycles.use_denoising = False
scene.cycles.samples = 128
scene.cycles.sampling_pattern = 'TABULATED_SOBOL'
scene.cycles.use_adaptive_sampling = False
scene.cycles.use_light_tree = False
scene.view_settings.view_transform = 'Filmic'
bpy.context.view_layer.update()

# ---- added for rendering (the .blend has no active camera and no usable light): camera, sun
cam_auto = bpy.data.cameras.new('AutoCamera')
cam_auto.lens = 50.0
cam_auto.sensor_width = 36.0
cam_auto.clip_end = 1259.65
ob_auto_camera = bpy.data.objects.new('AutoCamera', cam_auto)
scene.collection.objects.link(ob_auto_camera)
ob_auto_camera.location = (71.7753, -93.8876, 66.9202)
ob_auto_camera.rotation_euler = (1.09748, -7.21219e-08, 0.694738)
scene.camera = ob_auto_camera
light_auto_sun = bpy.data.lights.new('AutoSun', 'SUN')
light_auto_sun.energy = 3.0
light_auto_sun.angle = 0.0523599
ob_auto_sun = bpy.data.objects.new('AutoSun', light_auto_sun)
scene.collection.objects.link(ob_auto_sun)
ob_auto_sun.rotation_euler = (0.872665, 0.174533, 0.523599)
bpy.context.view_layer.update()
